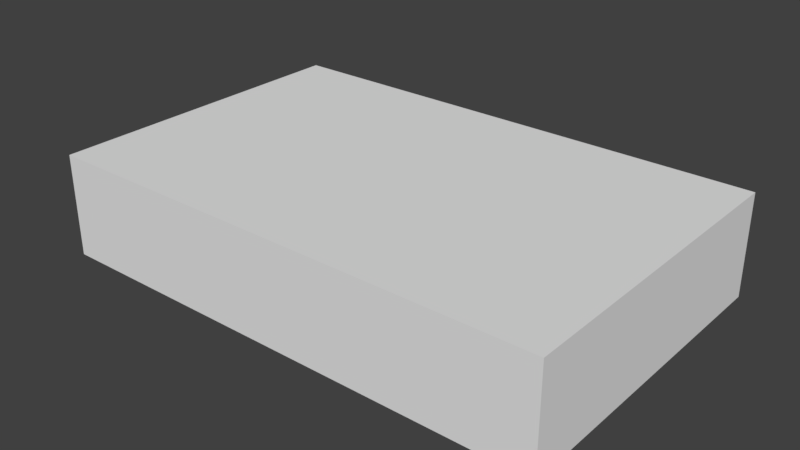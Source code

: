 # Source: platform_3.blend  (saved by Blender 2.78.0; exported with 4.5.12 LTS)
import bpy
from mathutils import Matrix  # noqa: F401  (used for matrix-valued properties, if any)

bpy.ops.wm.read_factory_settings(use_empty=True)
scene = bpy.context.scene
scene.name = 'Scene'

# ---- collections
col_collection_1 = bpy.data.collections.new('Collection 1'); scene.collection.children.link(col_collection_1)

# ---- world
world_world = bpy.data.worlds.new('World'); scene.world = world_world
world_world.color = (0.05088, 0.05088, 0.05088)
world_world.use_sun_shadow = False
world_world.sun_shadow_jitter_overblur = 0.0
world_world.cycles.sampling_method = 'MANUAL'

# ---- meshes
me_cube_001 = bpy.data.meshes.new('Cube.001')
me_cube_001.from_pydata([(-11.62, 0.1431, -1.0), (-11.62, 0.1431, 3.654), (-11.62, 14.84, -1.0), (-11.62, 14.84, 3.654), (11.62, 0.1431, -1.0), (11.62, 0.1431, 3.654), (11.62, 14.84, -1.0), (11.62, 14.84, 3.654)], [], [(0, 1, 3, 2), (2, 3, 7, 6), (6, 7, 5, 4), (4, 5, 1, 0), (2, 6, 4, 0), (7, 3, 1, 5)])
me_cube_001.use_remesh_preserve_volume = False
me_cube_001.use_remesh_preserve_attributes = False
me_cube_001.use_mirror_vertex_groups = False
me_cube_001.update()

# ---- objects
ob_cube = bpy.data.objects.new('Cube', me_cube_001)

# ---- transforms, parenting, visibility, modifiers, constraints
ob_cube.location = (0.0, 0.0, 1.038)
ob_cube.lineart.crease_threshold = 0.0

# ---- collection membership
col_collection_1.objects.link(ob_cube)

# ---- scene / render settings (as saved in the file)
scene.frame_start = 1; scene.frame_end = 250; scene.frame_set(1)
scene.render.engine = 'BLENDER_EEVEE_NEXT'
scene.render.resolution_percentage = 50
scene.render.dither_intensity = 0.0
scene.cycles.use_denoising = False
scene.cycles.samples = 128
scene.cycles.sampling_pattern = 'TABULATED_SOBOL'
scene.cycles.light_sampling_threshold = 0.0
scene.cycles.use_adaptive_sampling = False
scene.cycles.use_light_tree = False
scene.cycles.blur_glossy = 0.0
scene.cycles.sample_clamp_indirect = 0.0
scene.view_settings.view_transform = 'Standard'
bpy.context.view_layer.update()

# ---- added for rendering (the .blend has no active camera and no usable light): camera, sun
cam_auto = bpy.data.cameras.new('AutoCamera')
cam_auto.lens = 50.0
cam_auto.sensor_width = 36.0
cam_auto.clip_end = 1000.0
ob_auto_camera = bpy.data.objects.new('AutoCamera', cam_auto)
scene.collection.objects.link(ob_auto_camera)
ob_auto_camera.location = (25.798, -23.4638, 23.0034)
ob_auto_camera.rotation_euler = (1.09748, -7.21219e-08, 0.694738)
scene.camera = ob_auto_camera
light_auto_sun = bpy.data.lights.new('AutoSun', 'SUN')
light_auto_sun.energy = 3.0
light_auto_sun.angle = 0.0523599
ob_auto_sun = bpy.data.objects.new('AutoSun', light_auto_sun)
scene.collection.objects.link(ob_auto_sun)
ob_auto_sun.rotation_euler = (0.872665, 0.174533, 0.523599)
bpy.context.view_layer.update()

